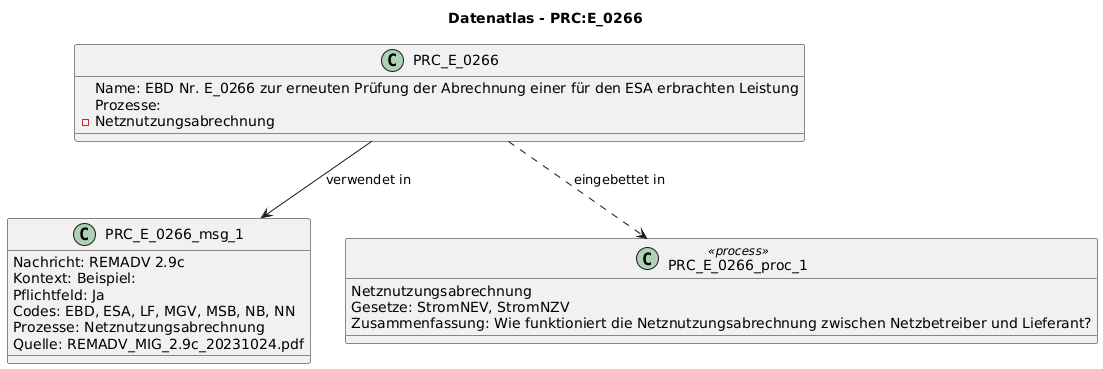

The diagram above was rendered by PlantUML. Its source (embedded in the PNG):
@startuml
title Datenatlas - PRC:E_0266
class PRC_E_0266 {
  Name: EBD Nr. E_0266 zur erneuten Prüfung der Abrechnung einer für den ESA erbrachten Leistung
  Prozesse:
    - Netznutzungsabrechnung
}
class PRC_E_0266_msg_1 {
  Nachricht: REMADV 2.9c
  Kontext: Beispiel:
  Pflichtfeld: Ja
  Codes: EBD, ESA, LF, MGV, MSB, NB, NN
  Prozesse: Netznutzungsabrechnung
  Quelle: REMADV_MIG_2.9c_20231024.pdf
}
PRC_E_0266 --> PRC_E_0266_msg_1 : verwendet in
class PRC_E_0266_proc_1 <<process>> {
  Netznutzungsabrechnung
  Gesetze: StromNEV, StromNZV
  Zusammenfassung: Wie funktioniert die Netznutzungsabrechnung zwischen Netzbetreiber und Lieferant?
}
PRC_E_0266 ..> PRC_E_0266_proc_1 : eingebettet in
@enduml